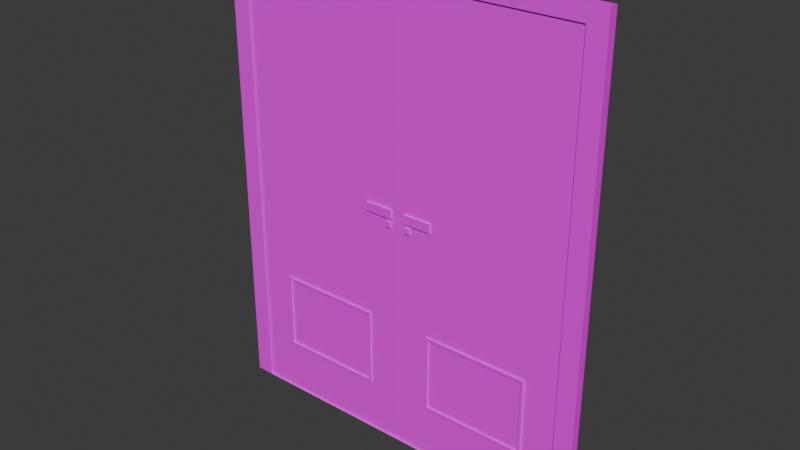 # Source: DoubleDoor.blend  (saved by Blender 4.3.34; exported with 4.5.12 LTS)
import bpy
from mathutils import Matrix  # noqa: F401  (used for matrix-valued properties, if any)

bpy.ops.wm.read_factory_settings(use_empty=True)
scene = bpy.context.scene
scene.name = 'Scene'

# ---- collections
col_collection = bpy.data.collections.new('Collection'); scene.collection.children.link(col_collection)

# ---- images (referenced by path relative to the original .blend; pixels are not part of the script)
import os
ASSET_DIR = os.environ.get("B2B_ASSET_DIR", "")  # directory of the original .blend (textures are referenced by path, not embedded)
HERE = os.path.dirname(os.path.abspath(__file__))  # packed textures are extracted next to this script under _unpacked/

def load_image(name, relpath, width, height, colorspace="sRGB"):
    """Load a texture the original file referenced (path relative to the .blend, or extracted next to this script)."""
    p = next((c for c in (os.path.join(HERE, relpath), os.path.join(ASSET_DIR, relpath)) if relpath and os.path.exists(c)), "")
    if p:
        img = bpy.data.images.load(p, check_existing=True)
        img.name = name
    else:  # same state as the original file: an image datablock whose file is absent (Cycles renders it pink)
        img = bpy.data.images.new(name, width, height)
        img.source = "FILE"
        img.filepath = "//" + (relpath or name)
    img.colorspace_settings.name = colorspace
    return img
img_metaltexture3_png = load_image('metaltexture3.png', 'metaltexture3.png', 1024, 1024, 'sRGB')
img_metaltexture2_png_001 = load_image('metaltexture2.png.001', 'metaltexture2.png', 1024, 1024, 'sRGB')
img_metaltexture3_png_001 = load_image('metaltexture3.png.001', 'metaltexture3.png', 1024, 1024, 'sRGB')
img_metalgratetexture_png_001 = load_image('metalgratetexture.png.001', 'metalgratetexture.png', 1024, 1024, 'sRGB')
img_plastic_png_001 = load_image('plastic.png.001', 'plastic.png', 1024, 1024, 'sRGB')

# ---- materials (node trees are filled in below, after node groups)
mat_metal2 = bpy.data.materials.new('Metal2')
mat_metal2.use_backface_culling = True
mat_metal1_001 = bpy.data.materials.new('Metal1.001')
mat_metal1_001.use_backface_culling = True
mat_metal2_001 = bpy.data.materials.new('Metal2.001')
mat_metal2_001.use_backface_culling = True
mat_metalplate_001 = bpy.data.materials.new('MetalPlate.001')
mat_metalplate_001.use_backface_culling = True
mat_plastic_001 = bpy.data.materials.new('Plastic.001')
mat_plastic_001.use_backface_culling = True

# ---- material node trees
mat_metal2.use_nodes = True; mat_metal2.node_tree.nodes.clear()
_N = mat_metal2.node_tree.nodes; _L = mat_metal2.node_tree.links
n0 = _N.new('ShaderNodeBsdfPrincipled'); n0.name = 'Principled BSDF'; n0.location = (10, 300)
n1 = _N.new('ShaderNodeOutputMaterial'); n1.name = 'Material Output'; n1.location = (300, 300)
n2 = _N.new('ShaderNodeTexImage'); n2.name = 'Image Texture'; n2.location = (-280, 280)
n2.image = img_metaltexture3_png
_L.new(n0.outputs[0], n1.inputs[0])
_L.new(n2.outputs[0], n0.inputs[0])
n1.is_active_output = True
mat_metal1_001.use_nodes = True; mat_metal1_001.node_tree.nodes.clear()
_N = mat_metal1_001.node_tree.nodes; _L = mat_metal1_001.node_tree.links
n0 = _N.new('ShaderNodeBsdfPrincipled'); n0.name = 'Principled BSDF'; n0.location = (10, 300)
n1 = _N.new('ShaderNodeOutputMaterial'); n1.name = 'Material Output'; n1.location = (300, 300)
n2 = _N.new('ShaderNodeTexImage'); n2.name = 'Image Texture'; n2.location = (-280, 280)
n2.image = img_metaltexture2_png_001
_L.new(n0.outputs[0], n1.inputs[0])
_L.new(n2.outputs[0], n0.inputs[0])
n1.is_active_output = True
mat_metal2_001.use_nodes = True; mat_metal2_001.node_tree.nodes.clear()
_N = mat_metal2_001.node_tree.nodes; _L = mat_metal2_001.node_tree.links
n0 = _N.new('ShaderNodeBsdfPrincipled'); n0.name = 'Principled BSDF'; n0.location = (10, 300)
n1 = _N.new('ShaderNodeOutputMaterial'); n1.name = 'Material Output'; n1.location = (300, 300)
n2 = _N.new('ShaderNodeTexImage'); n2.name = 'Image Texture'; n2.location = (-280, 280)
n2.image = img_metaltexture3_png_001
_L.new(n0.outputs[0], n1.inputs[0])
_L.new(n2.outputs[0], n0.inputs[0])
n1.is_active_output = True
mat_metalplate_001.use_nodes = True; mat_metalplate_001.node_tree.nodes.clear()
_N = mat_metalplate_001.node_tree.nodes; _L = mat_metalplate_001.node_tree.links
n0 = _N.new('ShaderNodeBsdfPrincipled'); n0.name = 'Principled BSDF'; n0.location = (10, 300)
n1 = _N.new('ShaderNodeOutputMaterial'); n1.name = 'Material Output'; n1.location = (300, 300)
n2 = _N.new('ShaderNodeTexImage'); n2.name = 'Image Texture'; n2.location = (-280, 280)
n2.image = img_metalgratetexture_png_001
_L.new(n0.outputs[0], n1.inputs[0])
_L.new(n2.outputs[0], n0.inputs[0])
n1.is_active_output = True
mat_plastic_001.use_nodes = True; mat_plastic_001.node_tree.nodes.clear()
_N = mat_plastic_001.node_tree.nodes; _L = mat_plastic_001.node_tree.links
n0 = _N.new('ShaderNodeBsdfPrincipled'); n0.name = 'Principled BSDF'; n0.location = (10, 300)
n1 = _N.new('ShaderNodeOutputMaterial'); n1.name = 'Material Output'; n1.location = (300, 300)
n2 = _N.new('ShaderNodeTexImage'); n2.name = 'Image Texture'; n2.location = (-280, 280)
n2.image = img_plastic_png_001
_L.new(n0.outputs[0], n1.inputs[0])
_L.new(n2.outputs[0], n0.inputs[0])
n1.is_active_output = True

# ---- world
world_world = bpy.data.worlds.new('World'); scene.world = world_world
world_world.use_nodes = True; world_world.node_tree.nodes.clear()
_N = world_world.node_tree.nodes; _L = world_world.node_tree.links
n0 = _N.new('ShaderNodeOutputWorld'); n0.name = 'World Output'; n0.location = (300, 300)
n1 = _N.new('ShaderNodeBackground'); n1.name = 'Background'; n1.location = (10, 300)
n1.inputs[0].default_value = (0.05088, 0.05088, 0.05088, 1.0)
_L.new(n1.outputs[0], n0.inputs[0])
n0.is_active_output = True
world_world.color = (0.05088, 0.05088, 0.05088)
world_world.sun_shadow_jitter_overblur = 0.0

# ---- meshes
me_cube_006 = bpy.data.meshes.new('Cube.006')
me_cube_006.from_pydata([(-1.0, -3.005, -1.116), (-1.0, -3.005, 1.116), (-1.0, 1.0, -1.117), (-1.0, 1.0, 1.117), (1.0, -3.005, -1.108), (1.0, -3.005, 1.108), (1.0, 1.0, -1.115), (1.0, 1.0, 1.115), (-1.069, -3.22, -1.116), (-1.069, -3.22, 1.116), (-1.069, 1.215, -1.116), (-1.069, 1.215, 1.116), (0.9992, -3.22, -1.116), (0.9992, -3.22, 1.116), (0.9992, 1.215, -1.116), (0.9992, 1.215, 1.116)], [], [(0, 2, 3, 1), (2, 6, 7, 3), (4, 0, 1, 5), (8, 9, 11, 10), (10, 11, 15, 14), (6, 4, 5, 7), (12, 13, 9, 8), (14, 6, 2, 10), (13, 5, 1, 9), (2, 0, 8, 10), (0, 4, 12, 8), (15, 11, 3, 7), (9, 1, 3, 11)])
_uv = me_cube_006.uv_layers.new(name='UVMap')
_uv.uv.foreach_set('vector', [0.251, 0.9483, 0.2508, 0.4983, 0.5019, 0.4983, 0.5018, 0.9483, 0.9773, 0.7494, 0.7526, 0.7492, 0.7526, 0.4985, 0.9773, 0.4983, 0.2247, 0.999, 6.697e-09, 1.0, 6.697e-09, 0.7492, 0.2247, 0.7501, 0.2508, 0.4983, 2.527e-08, 0.4983, 5.802e-15, -1.339e-08, 0.2508, 9.525e-08, 0.0, 0.7492, 0.0, 0.4983, 0.2324, 0.4983, 0.2324, 0.7492, 0.5019, 0.9483, 0.5028, 0.4983, 0.7517, 0.4983, 0.7526, 0.9483, 0.7158, 0.2508, 0.7158, 0.0, 0.9481, 0.0, 0.9481, 0.2508, 0.2509, 4.064e-07, 0.2508, 0.02415, 0.4756, 0.02415, 0.4833, 4.149e-09, 0.7158, 0.4832, 0.7399, 0.4833, 0.7399, 0.2586, 0.7158, 0.2508, 0.4756, 0.02415, 0.4756, 0.4742, 0.4833, 0.4983, 0.4833, 4.149e-09, 0.4756, 0.4742, 0.2508, 0.4742, 0.2509, 0.4983, 0.4833, 0.4983, 0.4834, 4.053e-07, 0.7158, 3.01e-09, 0.708, 0.02415, 0.4833, 0.02415, 0.7158, 0.4983, 0.708, 0.4742, 0.708, 0.02415, 0.7158, 3.01e-09])
me_cube_006.materials.append(mat_metal2)
me_cube_006.update()
me_cube_003 = bpy.data.meshes.new('Cube.003')
me_cube_003.from_pydata([(-0.998, -0.9941, -0.6764), (-0.998, -0.9941, 0.6764), (-0.998, 0.9941, -0.677), (-0.998, 0.9941, 0.677), (0.998, -0.9941, -0.6712), (0.998, -0.9941, 0.6712), (0.998, 0.9941, -0.676), (0.998, 0.9941, 0.676), (0.4191, 0.9941, -0.6763), (0.4191, 0.9941, 0.6763), (0.4191, -0.9941, -0.6727), (0.4191, -0.9941, 0.6727), (0.768, 0.9941, 0.6761), (0.768, -0.9941, -0.6718), (0.768, 0.9941, -0.6761), (0.768, -0.9941, 0.6718), (-0.998, 0.6159, -0.6768), (-0.998, -0.6159, -0.6766), (-0.998, -0.6159, 0.6766), (-0.998, 0.6159, 0.6768), (0.998, -0.6159, -0.6728), (0.998, 0.6159, -0.6744), (0.998, 0.6159, 0.6744), (0.998, -0.6159, 0.6728), (0.4308, 0.5877, 0.675), (0.4308, -0.5877, 0.6739), (0.4308, -0.5877, -0.6739), (0.4308, 0.5877, -0.675), (0.7563, 0.5877, 0.6747), (0.7563, -0.5877, 0.6733), (0.7563, -0.5877, -0.6733), (0.7563, 0.5877, -0.6747), (0.4191, 0.6159, 0.6751), (0.4191, -0.6159, 0.6739), (0.4191, -0.6159, -0.6739), (0.4191, 0.6159, -0.6751), (0.768, 0.6159, 0.6747), (0.768, -0.6159, 0.6732), (0.768, -0.6159, -0.6732), (0.768, 0.6159, -0.6747), (0.4191, -0.6159, -1.062), (0.4191, 0.6159, -1.064), (0.768, -0.6159, -1.062), (0.768, 0.6159, -1.063), (0.4308, -0.5877, -1.062), (0.4308, 0.5877, -1.064), (0.7563, -0.5877, -1.062), (0.7563, 0.5877, -1.063), (0.4191, 0.6159, 1.061), (0.4191, -0.6159, 1.059), (0.768, 0.6159, 1.06), (0.768, -0.6159, 1.059), (0.4308, 0.5877, 1.06), (0.4308, -0.5877, 1.059), (0.7563, 0.5877, 1.06), (0.7563, -0.5877, 1.059), (-0.01555, -0.8458, -1.12), (-0.04032, -0.8458, -1.12), (-0.01555, -0.8458, 1.12), (-0.04032, -0.8458, 1.12), (-0.01555, -0.9079, -1.12), (-0.04032, -0.9079, -1.12), (-0.01555, -0.9079, 1.12), (-0.04032, -0.9079, 1.12), (-0.05619, -0.5864, -1.12), (-0.09578, -0.5864, -1.12), (-0.05619, -0.5864, 1.12), (-0.09578, -0.5864, 1.12), (-0.05619, -0.9175, -1.12), (-0.09578, -0.9175, -1.12), (-0.05619, -0.9175, 1.12), (-0.09578, -0.9175, 1.12)], [], [(16, 19, 3, 2), (14, 12, 7, 6), (10, 11, 1, 0), (20, 23, 5, 4), (38, 20, 4, 13), (36, 22, 7, 12), (19, 32, 9, 3), (17, 34, 10, 0), (13, 15, 11, 10), (2, 3, 9, 8), (4, 5, 15, 13), (32, 36, 12, 9), (34, 38, 13, 10), (8, 9, 12, 14), (8, 14, 39, 35), (27, 31, 30, 26), (11, 15, 37, 33), (25, 29, 28, 24), (2, 8, 35, 16), (16, 35, 34, 17), (1, 11, 33, 18), (18, 33, 32, 19), (15, 5, 23, 37), (37, 23, 22, 36), (14, 6, 21, 39), (39, 21, 20, 38), (6, 7, 22, 21), (21, 22, 23, 20), (0, 1, 18, 17), (17, 18, 19, 16), (28, 54, 52, 24), (38, 42, 43, 39), (32, 48, 50, 36), (30, 46, 44, 26), (34, 40, 42, 38), (27, 45, 47, 31), (24, 52, 53, 25), (29, 55, 54, 28), (44, 40, 41, 45), (47, 43, 42, 46), (45, 41, 43, 47), (46, 42, 40, 44), (31, 47, 46, 30), (26, 44, 45, 27), (35, 41, 40, 34), (39, 43, 41, 35), (52, 48, 49, 53), (55, 51, 50, 54), (53, 49, 51, 55), (54, 50, 48, 52), (36, 50, 51, 37), (33, 49, 48, 32), (37, 51, 49, 33), (25, 53, 55, 29), (56, 57, 59, 58), (58, 59, 63, 62), (62, 63, 61, 60), (60, 61, 57, 56), (58, 62, 60, 56), (63, 59, 57, 61), (64, 65, 67, 66), (66, 67, 71, 70), (70, 71, 69, 68), (68, 69, 65, 64), (66, 70, 68, 64), (71, 67, 65, 69)])
me_cube_003.polygons.foreach_set('material_index', [0, 0, 0, 0, 0, 0, 0, 0, 0, 0, 0, 0, 0, 0, 0, 2, 0, 2, 0, 0, 0, 0, 0, 0, 0, 0, 0, 0, 0, 0, 1, 1, 1, 1, 1, 1, 1, 1, 1, 1, 1, 1, 1, 1, 1, 1, 1, 1, 1, 1, 1, 1, 1, 1, 3, 3, 3, 3, 3, 3, 3, 3, 3, 3, 3, 3])
_uv = me_cube_003.uv_layers.new(name='UVMap')
_uv.uv.foreach_set('vector', [0.5421, 1.2, 2.103, 1.2, 2.103, 0.3689, 0.5418, 0.3689, -2.579, 0.8568, -1.019, 0.8568, -1.02, 0.3689, -2.579, 0.3689, -1.014, 3.5, 0.5375, 3.5, 0.5418, 0.3689, -1.018, 0.3689, 2.009, -3.186, 3.561, -3.186, 3.559, -4.017, 2.011, -4.017, -2.144, -3.53, -2.144, -4.017, -2.58, -4.017, -2.58, -3.53, 1.57, -0.1189, 1.57, 0.3689, 2.006, 0.3689, 2.006, -0.1189, 1.57, -4.017, 1.57, -0.8858, 2.006, -0.8858, 2.006, -4.017, -2.144, 0.3689, -2.144, -2.763, -2.58, -2.763, -2.58, 0.3689, -1.013, 4.267, 0.5365, 4.267, 0.5375, 3.5, -1.014, 3.5, -2.58, 4.755, -1.018, 4.755, -1.019, 1.624, -2.579, 1.624, -1.012, 4.755, 0.5358, 4.755, 0.5365, 4.267, -1.013, 4.267, 1.57, -0.8858, 1.57, -0.1189, 2.006, -0.1189, 2.006, -0.8858, -2.144, -2.763, -2.144, -3.53, -2.58, -3.53, -2.58, -2.763, -2.579, 1.624, -1.019, 1.624, -1.019, 0.8568, -2.579, 0.8568, -0.2872, -2.763, -0.2872, -3.53, -0.7233, -3.53, -0.7233, -2.763, -0.4946, 1.406, 0.4035, 1.406, 0.4035, 0.287, -0.4946, 0.287, -0.2872, -0.8858, -0.2872, -0.1189, 0.149, -0.1189, 0.149, -0.8858, 0.4035, 1.406, 1.302, 1.406, 1.302, 0.287, 0.4035, 0.287, -0.2872, 0.3689, -0.2872, -2.763, -0.7233, -2.763, -0.7233, 0.3689, -0.7233, 0.3689, -0.7233, -2.763, -2.144, -2.763, -2.144, 0.3689, -0.2872, -4.017, -0.2872, -0.8858, 0.149, -0.8858, 0.149, -4.017, 0.149, -4.017, 0.149, -0.8858, 1.57, -0.8858, 1.57, -4.017, -0.2872, -0.1189, -0.2872, 0.3689, 0.149, 0.3689, 0.149, -0.1189, 0.149, -0.1189, 0.149, 0.3689, 1.57, 0.3689, 1.57, -0.1189, -0.2872, -3.53, -0.2872, -4.017, -0.7233, -4.017, -0.7233, -3.53, -0.7233, -3.53, -0.7233, -4.017, -2.144, -4.017, -2.144, -3.53, 2.006, 0.3518, 3.565, 0.3518, 3.563, -0.4793, 2.007, -0.4793, 2.007, -0.4793, 3.563, -0.4793, 3.561, -3.186, 2.009, -3.186, 0.5425, 4.738, 2.103, 4.738, 2.103, 3.907, 0.5423, 3.907, 0.5423, 3.907, 2.103, 3.907, 2.103, 1.2, 0.5421, 1.2, 1.875, 1.547, 1.875, 1.352, 1.71, 1.351, 1.71, 1.547, 1.724, -0.1819, 1.526, -0.1817, 1.526, 0.4446, 1.724, 0.4443, 0.9441, 0.9263, 0.9441, 0.8551, 0.8796, 0.8551, 0.8796, 0.9264, 1.544, 1.351, 1.544, 1.549, 1.71, 1.549, 1.71, 1.352, 1.189, 0.9577, 1.189, 1.155, 1.367, 1.155, 1.367, 0.9573, 1.367, 1.352, 1.367, 1.549, 1.532, 1.549, 1.532, 1.351, -0.2859, 0.833, -0.4819, 0.8328, -0.4819, 1.43, -0.2859, 1.431, -0.6778, 1.431, -0.4819, 1.43, -0.4819, 0.8328, -0.6778, 0.8331, -0.28, 0.8472, -0.2859, 0.8328, -0.2859, 1.459, -0.28, 1.445, -0.1144, 1.445, -0.1085, 1.459, -0.1085, 0.8328, -0.1144, 0.8472, -0.28, 1.445, -0.2859, 1.459, -0.1085, 1.459, -0.1144, 1.445, -0.1144, 0.8472, -0.1085, 0.8328, -0.2859, 0.8328, -0.28, 0.8472, 0.8928, 1.426, 1.09, 1.427, 1.09, 0.8291, 0.8928, 0.8289, -0.6778, 0.8328, -0.8753, 0.833, -0.8753, 1.431, -0.6778, 1.43, 1.526, 1.071, 1.724, 1.071, 1.724, 0.4448, 1.526, 0.4446, 1.189, 1.155, 1.189, 1.353, 1.367, 1.353, 1.367, 1.155, -0.1025, 0.8472, -0.1085, 0.8328, -0.1085, 1.459, -0.1025, 1.445, 0.06298, 1.445, 0.06893, 1.459, 0.06893, 0.8328, 0.06298, 0.8472, -0.1025, 1.445, -0.1085, 1.459, 0.06893, 1.459, 0.06298, 1.445, 0.06298, 0.8472, 0.06893, 0.8328, -0.1085, 0.8328, -0.1025, 0.8472, 0.6969, 0.8291, 0.501, 0.8289, 0.501, 1.455, 0.6969, 1.455, 0.6969, 1.455, 0.8928, 1.455, 0.8928, 0.8289, 0.6969, 0.829, 0.8796, 0.9264, 0.8796, 0.8552, 0.8151, 0.8551, 0.8151, 0.9263, 1.355, 1.549, 1.355, 1.353, 1.189, 1.353, 1.189, 1.549, 0.987, 0.7831, 0.9824, 0.7831, 0.9824, 0.3689, 0.987, 0.3689, 0.7338, 0.7479, 0.7293, 0.7479, 0.7293, 0.7364, 0.7338, 0.7364, 0.987, 0.3689, 0.9916, 0.3689, 0.9916, 0.7831, 0.987, 0.7831, 0.7384, 0.7479, 0.7338, 0.7479, 0.7338, 0.7364, 0.7384, 0.7364, 0.9448, 0.3689, 0.9563, 0.3689, 0.9563, 0.7831, 0.9448, 0.7831, 0.9563, 0.3689, 0.9678, 0.3689, 0.9678, 0.7831, 0.9563, 0.7831, 0.9824, 0.7831, 0.9751, 0.7831, 0.9751, 0.3689, 0.9824, 0.3689, 0.7293, 0.7976, 0.7219, 0.7976, 0.7219, 0.7364, 0.7293, 0.7364, 0.9678, 0.3689, 0.9751, 0.3689, 0.9751, 0.7831, 0.9678, 0.7831, 0.7219, 0.7976, 0.7146, 0.7976, 0.7146, 0.7364, 0.7219, 0.7364, 0.8118, 0.3689, 0.873, 0.3689, 0.873, 0.7831, 0.8118, 0.7831, 0.7506, 0.3689, 0.8118, 0.3689, 0.8118, 0.7831, 0.7506, 0.7831])
me_cube_003.materials.append(mat_metal1_001)
me_cube_003.materials.append(mat_metal2_001)
me_cube_003.materials.append(mat_metalplate_001)
me_cube_003.materials.append(mat_plastic_001)
me_cube_003.update()
me_cube_001 = bpy.data.meshes.new('Cube.001')
me_cube_001.from_pydata([(-0.998, -0.9941, -0.6764), (-0.998, -0.9941, 0.6764), (-0.998, 0.9941, -0.677), (-0.998, 0.9941, 0.677), (0.998, -0.9941, -0.6712), (0.998, -0.9941, 0.6712), (0.998, 0.9941, -0.676), (0.998, 0.9941, 0.676), (0.4191, 0.9941, -0.6763), (0.4191, 0.9941, 0.6763), (0.4191, -0.9941, -0.6727), (0.4191, -0.9941, 0.6727), (0.768, 0.9941, 0.6761), (0.768, -0.9941, -0.6718), (0.768, 0.9941, -0.6761), (0.768, -0.9941, 0.6718), (-0.998, 0.6159, -0.6768), (-0.998, -0.6159, -0.6766), (-0.998, -0.6159, 0.6766), (-0.998, 0.6159, 0.6768), (0.998, -0.6159, -0.6728), (0.998, 0.6159, -0.6744), (0.998, 0.6159, 0.6744), (0.998, -0.6159, 0.6728), (0.4308, 0.5877, 0.675), (0.4308, -0.5877, 0.6739), (0.4308, -0.5877, -0.6739), (0.4308, 0.5877, -0.675), (0.7563, 0.5877, 0.6747), (0.7563, -0.5877, 0.6733), (0.7563, -0.5877, -0.6733), (0.7563, 0.5877, -0.6747), (0.4191, 0.6159, 0.6751), (0.4191, -0.6159, 0.6739), (0.4191, -0.6159, -0.6739), (0.4191, 0.6159, -0.6751), (0.768, 0.6159, 0.6747), (0.768, -0.6159, 0.6732), (0.768, -0.6159, -0.6732), (0.768, 0.6159, -0.6747), (0.4191, -0.6159, -1.062), (0.4191, 0.6159, -1.064), (0.768, -0.6159, -1.062), (0.768, 0.6159, -1.063), (0.4308, -0.5877, -1.062), (0.4308, 0.5877, -1.064), (0.7563, -0.5877, -1.062), (0.7563, 0.5877, -1.063), (0.4191, 0.6159, 1.061), (0.4191, -0.6159, 1.059), (0.768, 0.6159, 1.06), (0.768, -0.6159, 1.059), (0.4308, 0.5877, 1.06), (0.4308, -0.5877, 1.059), (0.7563, 0.5877, 1.06), (0.7563, -0.5877, 1.059), (-0.01555, -0.8458, -1.12), (-0.04032, -0.8458, -1.12), (-0.01555, -0.8458, 1.12), (-0.04032, -0.8458, 1.12), (-0.01555, -0.9079, -1.12), (-0.04032, -0.9079, -1.12), (-0.01555, -0.9079, 1.12), (-0.04032, -0.9079, 1.12), (-0.05619, -0.5864, -1.12), (-0.09578, -0.5864, -1.12), (-0.05619, -0.5864, 1.12), (-0.09578, -0.5864, 1.12), (-0.05619, -0.9175, -1.12), (-0.09578, -0.9175, -1.12), (-0.05619, -0.9175, 1.12), (-0.09578, -0.9175, 1.12)], [], [(16, 19, 3, 2), (14, 12, 7, 6), (10, 11, 1, 0), (20, 23, 5, 4), (38, 20, 4, 13), (36, 22, 7, 12), (19, 32, 9, 3), (17, 34, 10, 0), (13, 15, 11, 10), (2, 3, 9, 8), (4, 5, 15, 13), (32, 36, 12, 9), (34, 38, 13, 10), (8, 9, 12, 14), (8, 14, 39, 35), (27, 31, 30, 26), (11, 15, 37, 33), (25, 29, 28, 24), (2, 8, 35, 16), (16, 35, 34, 17), (1, 11, 33, 18), (18, 33, 32, 19), (15, 5, 23, 37), (37, 23, 22, 36), (14, 6, 21, 39), (39, 21, 20, 38), (6, 7, 22, 21), (21, 22, 23, 20), (0, 1, 18, 17), (17, 18, 19, 16), (28, 54, 52, 24), (38, 42, 43, 39), (32, 48, 50, 36), (30, 46, 44, 26), (34, 40, 42, 38), (27, 45, 47, 31), (24, 52, 53, 25), (29, 55, 54, 28), (44, 40, 41, 45), (47, 43, 42, 46), (45, 41, 43, 47), (46, 42, 40, 44), (31, 47, 46, 30), (26, 44, 45, 27), (35, 41, 40, 34), (39, 43, 41, 35), (52, 48, 49, 53), (55, 51, 50, 54), (53, 49, 51, 55), (54, 50, 48, 52), (36, 50, 51, 37), (33, 49, 48, 32), (37, 51, 49, 33), (25, 53, 55, 29), (56, 57, 59, 58), (58, 59, 63, 62), (62, 63, 61, 60), (60, 61, 57, 56), (58, 62, 60, 56), (63, 59, 57, 61), (64, 65, 67, 66), (66, 67, 71, 70), (70, 71, 69, 68), (68, 69, 65, 64), (66, 70, 68, 64), (71, 67, 65, 69)])
me_cube_001.polygons.foreach_set('material_index', [0, 0, 0, 0, 0, 0, 0, 0, 0, 0, 0, 0, 0, 0, 0, 2, 0, 2, 0, 0, 0, 0, 0, 0, 0, 0, 0, 0, 0, 0, 1, 1, 1, 1, 1, 1, 1, 1, 1, 1, 1, 1, 1, 1, 1, 1, 1, 1, 1, 1, 1, 1, 1, 1, 3, 3, 3, 3, 3, 3, 3, 3, 3, 3, 3, 3])
_uv = me_cube_001.uv_layers.new(name='UVMap')
_uv.uv.foreach_set('vector', [0.5421, 1.2, 2.103, 1.2, 2.103, 0.3689, 0.5418, 0.3689, -2.579, 0.8568, -1.019, 0.8568, -1.02, 0.3689, -2.579, 0.3689, -1.014, 3.5, 0.5375, 3.5, 0.5418, 0.3689, -1.018, 0.3689, 2.009, -3.186, 3.561, -3.186, 3.559, -4.017, 2.011, -4.017, -2.144, -3.53, -2.144, -4.017, -2.58, -4.017, -2.58, -3.53, 1.57, -0.1189, 1.57, 0.3689, 2.006, 0.3689, 2.006, -0.1189, 1.57, -4.017, 1.57, -0.8858, 2.006, -0.8858, 2.006, -4.017, -2.144, 0.3689, -2.144, -2.763, -2.58, -2.763, -2.58, 0.3689, -1.013, 4.267, 0.5365, 4.267, 0.5375, 3.5, -1.014, 3.5, -2.58, 4.755, -1.018, 4.755, -1.019, 1.624, -2.579, 1.624, -1.012, 4.755, 0.5358, 4.755, 0.5365, 4.267, -1.013, 4.267, 1.57, -0.8858, 1.57, -0.1189, 2.006, -0.1189, 2.006, -0.8858, -2.144, -2.763, -2.144, -3.53, -2.58, -3.53, -2.58, -2.763, -2.579, 1.624, -1.019, 1.624, -1.019, 0.8568, -2.579, 0.8568, -0.2872, -2.763, -0.2872, -3.53, -0.7233, -3.53, -0.7233, -2.763, -0.4946, 1.406, 0.4035, 1.406, 0.4035, 0.287, -0.4946, 0.287, -0.2872, -0.8858, -0.2872, -0.1189, 0.149, -0.1189, 0.149, -0.8858, 0.4035, 1.406, 1.302, 1.406, 1.302, 0.287, 0.4035, 0.287, -0.2872, 0.3689, -0.2872, -2.763, -0.7233, -2.763, -0.7233, 0.3689, -0.7233, 0.3689, -0.7233, -2.763, -2.144, -2.763, -2.144, 0.3689, -0.2872, -4.017, -0.2872, -0.8858, 0.149, -0.8858, 0.149, -4.017, 0.149, -4.017, 0.149, -0.8858, 1.57, -0.8858, 1.57, -4.017, -0.2872, -0.1189, -0.2872, 0.3689, 0.149, 0.3689, 0.149, -0.1189, 0.149, -0.1189, 0.149, 0.3689, 1.57, 0.3689, 1.57, -0.1189, -0.2872, -3.53, -0.2872, -4.017, -0.7233, -4.017, -0.7233, -3.53, -0.7233, -3.53, -0.7233, -4.017, -2.144, -4.017, -2.144, -3.53, 2.006, 0.3518, 3.565, 0.3518, 3.563, -0.4793, 2.007, -0.4793, 2.007, -0.4793, 3.563, -0.4793, 3.561, -3.186, 2.009, -3.186, 0.5425, 4.738, 2.103, 4.738, 2.103, 3.907, 0.5423, 3.907, 0.5423, 3.907, 2.103, 3.907, 2.103, 1.2, 0.5421, 1.2, 1.875, 1.547, 1.875, 1.352, 1.71, 1.351, 1.71, 1.547, 1.724, -0.1819, 1.526, -0.1817, 1.526, 0.4446, 1.724, 0.4443, 0.9441, 0.9263, 0.9441, 0.8551, 0.8796, 0.8551, 0.8796, 0.9264, 1.544, 1.351, 1.544, 1.549, 1.71, 1.549, 1.71, 1.352, 1.189, 0.9577, 1.189, 1.155, 1.367, 1.155, 1.367, 0.9573, 1.367, 1.352, 1.367, 1.549, 1.532, 1.549, 1.532, 1.351, -0.2859, 0.833, -0.4819, 0.8328, -0.4819, 1.43, -0.2859, 1.431, -0.6778, 1.431, -0.4819, 1.43, -0.4819, 0.8328, -0.6778, 0.8331, -0.28, 0.8472, -0.2859, 0.8328, -0.2859, 1.459, -0.28, 1.445, -0.1144, 1.445, -0.1085, 1.459, -0.1085, 0.8328, -0.1144, 0.8472, -0.28, 1.445, -0.2859, 1.459, -0.1085, 1.459, -0.1144, 1.445, -0.1144, 0.8472, -0.1085, 0.8328, -0.2859, 0.8328, -0.28, 0.8472, 0.8928, 1.426, 1.09, 1.427, 1.09, 0.8291, 0.8928, 0.8289, -0.6778, 0.8328, -0.8753, 0.833, -0.8753, 1.431, -0.6778, 1.43, 1.526, 1.071, 1.724, 1.071, 1.724, 0.4448, 1.526, 0.4446, 1.189, 1.155, 1.189, 1.353, 1.367, 1.353, 1.367, 1.155, -0.1025, 0.8472, -0.1085, 0.8328, -0.1085, 1.459, -0.1025, 1.445, 0.06298, 1.445, 0.06893, 1.459, 0.06893, 0.8328, 0.06298, 0.8472, -0.1025, 1.445, -0.1085, 1.459, 0.06893, 1.459, 0.06298, 1.445, 0.06298, 0.8472, 0.06893, 0.8328, -0.1085, 0.8328, -0.1025, 0.8472, 0.6969, 0.8291, 0.501, 0.8289, 0.501, 1.455, 0.6969, 1.455, 0.6969, 1.455, 0.8928, 1.455, 0.8928, 0.8289, 0.6969, 0.829, 0.8796, 0.9264, 0.8796, 0.8552, 0.8151, 0.8551, 0.8151, 0.9263, 1.355, 1.549, 1.355, 1.353, 1.189, 1.353, 1.189, 1.549, 0.987, 0.7831, 0.9824, 0.7831, 0.9824, 0.3689, 0.987, 0.3689, 0.7338, 0.7479, 0.7293, 0.7479, 0.7293, 0.7364, 0.7338, 0.7364, 0.987, 0.3689, 0.9916, 0.3689, 0.9916, 0.7831, 0.987, 0.7831, 0.7384, 0.7479, 0.7338, 0.7479, 0.7338, 0.7364, 0.7384, 0.7364, 0.9448, 0.3689, 0.9563, 0.3689, 0.9563, 0.7831, 0.9448, 0.7831, 0.9563, 0.3689, 0.9678, 0.3689, 0.9678, 0.7831, 0.9563, 0.7831, 0.9824, 0.7831, 0.9751, 0.7831, 0.9751, 0.3689, 0.9824, 0.3689, 0.7293, 0.7976, 0.7219, 0.7976, 0.7219, 0.7364, 0.7293, 0.7364, 0.9678, 0.3689, 0.9751, 0.3689, 0.9751, 0.7831, 0.9678, 0.7831, 0.7219, 0.7976, 0.7146, 0.7976, 0.7146, 0.7364, 0.7219, 0.7364, 0.8118, 0.3689, 0.873, 0.3689, 0.873, 0.7831, 0.8118, 0.7831, 0.7506, 0.3689, 0.8118, 0.3689, 0.8118, 0.7831, 0.7506, 0.7831])
me_cube_001.materials.append(mat_metal1_001)
me_cube_001.materials.append(mat_metal2_001)
me_cube_001.materials.append(mat_metalplate_001)
me_cube_001.materials.append(mat_plastic_001)
me_cube_001.update()

# ---- objects
ob_cube_004 = bpy.data.objects.new('Cube.004', me_cube_006)
ob_cube_002 = bpy.data.objects.new('Cube.002', me_cube_003)
ob_cube_001 = bpy.data.objects.new('Cube.001', me_cube_001)

# ---- transforms, parenting, visibility, modifiers, constraints
ob_cube_004.location = (-0.7647, 0.0, 1.981)
ob_cube_004.rotation_euler = (-1.571, 1.571, 0.0)
ob_cube_004.scale = (1.981, 0.762, 0.035)
ob_cube_002.location = (-0.7625, 0.0, 1.981)
ob_cube_002.rotation_euler = (-1.571, 1.571, 0.0)
ob_cube_002.scale = (1.981, 0.762, 0.035)
ob_cube_001.location = (0.762, 0.0, 1.981)
ob_cube_001.rotation_euler = (-4.712, 1.571, 0.0)
ob_cube_001.scale = (1.981, 0.762, 0.035)

# ---- collection membership
col_collection.objects.link(ob_cube_004)
col_collection.objects.link(ob_cube_002)
col_collection.objects.link(ob_cube_001)

# ---- scene / render settings (as saved in the file)
scene.frame_start = 1; scene.frame_end = 250; scene.frame_set(1)
scene.render.engine = 'BLENDER_EEVEE_NEXT'
bpy.context.view_layer.update()

# ---- added for rendering (the .blend has no active camera and no usable light): camera, sun
cam_auto = bpy.data.cameras.new('AutoCamera')
cam_auto.lens = 50.0
cam_auto.sensor_width = 36.0
cam_auto.clip_end = 1000.0
ob_auto_camera = bpy.data.objects.new('AutoCamera', cam_auto)
scene.collection.objects.link(ob_auto_camera)
ob_auto_camera.location = (4.9144, -5.89825, 5.98121)
ob_auto_camera.rotation_euler = (1.09748, -7.21219e-08, 0.694738)
scene.camera = ob_auto_camera
light_auto_sun = bpy.data.lights.new('AutoSun', 'SUN')
light_auto_sun.energy = 3.0
light_auto_sun.angle = 0.0523599
ob_auto_sun = bpy.data.objects.new('AutoSun', light_auto_sun)
scene.collection.objects.link(ob_auto_sun)
ob_auto_sun.rotation_euler = (0.872665, 0.174533, 0.523599)
bpy.context.view_layer.update()
